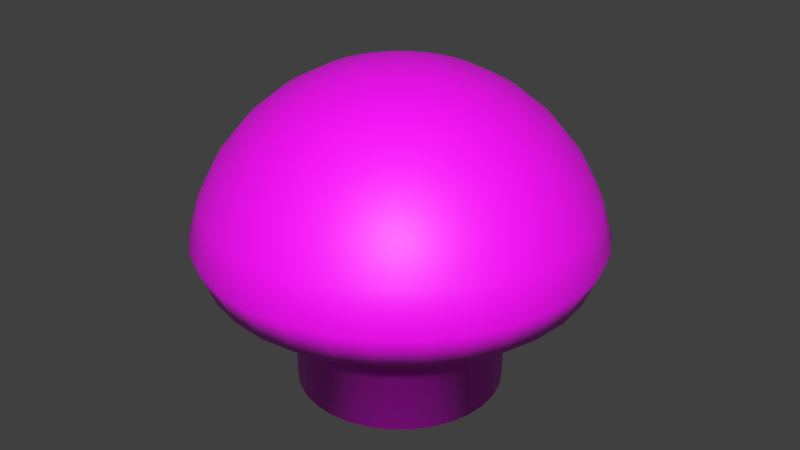 # Source: Vineshroom.blend  (saved by Blender 4.1.23; exported with 4.5.12 LTS)
import bpy
from mathutils import Matrix  # noqa: F401  (used for matrix-valued properties, if any)

bpy.ops.wm.read_factory_settings(use_empty=True)
scene = bpy.context.scene
scene.name = 'Scene'

# ---- collections
col_vineshroom = bpy.data.collections.new('Vineshroom'); scene.collection.children.link(col_vineshroom)

# ---- images (referenced by path relative to the original .blend; pixels are not part of the script)
import os
ASSET_DIR = os.environ.get("B2B_ASSET_DIR", "")  # directory of the original .blend (textures are referenced by path, not embedded)
HERE = os.path.dirname(os.path.abspath(__file__))  # packed textures are extracted next to this script under _unpacked/

def load_image(name, relpath, width, height, colorspace="sRGB"):
    """Load a texture the original file referenced (path relative to the .blend, or extracted next to this script)."""
    p = next((c for c in (os.path.join(HERE, relpath), os.path.join(ASSET_DIR, relpath)) if relpath and os.path.exists(c)), "")
    if p:
        img = bpy.data.images.load(p, check_existing=True)
        img.name = name
    else:  # same state as the original file: an image datablock whose file is absent (Cycles renders it pink)
        img = bpy.data.images.new(name, width, height)
        img.source = "FILE"
        img.filepath = "//" + (relpath or name)
    img.colorspace_settings.name = colorspace
    return img
img_vineshroom_png = load_image('Vineshroom.png', 'Vineshroom.png', 1024, 1024, 'sRGB')

# ---- materials (node trees are filled in below, after node groups)
mat_vineshroom = bpy.data.materials.new('Vineshroom')
mat_vineshroom.use_transparent_shadow = False
mat_vineshroom.diffuse_color = (0.002421, 0.8003, 0.0, 1.0)

# ---- material node trees
mat_vineshroom.use_nodes = True; mat_vineshroom.node_tree.nodes.clear()
_N = mat_vineshroom.node_tree.nodes; _L = mat_vineshroom.node_tree.links
n0 = _N.new('ShaderNodeBsdfPrincipled'); n0.name = 'Principled BSDF'; n0.location = (10, 300)
n1 = _N.new('ShaderNodeOutputMaterial'); n1.name = 'Material Output'; n1.location = (300, 300)
n2 = _N.new('ShaderNodeTexImage'); n2.name = 'Image Texture'; n2.location = (-410, 248)
n2.image = img_vineshroom_png
_L.new(n0.outputs[0], n1.inputs[0])
_L.new(n2.outputs[0], n0.inputs[0])
n1.is_active_output = True

# ---- world
world_world = bpy.data.worlds.new('World'); scene.world = world_world
world_world.color = (0.05088, 0.05088, 0.05088)
world_world.use_sun_shadow = False
world_world.sun_shadow_jitter_overblur = 0.0
world_world.cycles.sampling_method = 'MANUAL'
world_world.cycles.sample_map_resolution = 256

# ---- meshes
me_sphere = bpy.data.meshes.new('Sphere')
me_sphere.from_pydata([(0.3073, -3.725e-08, 1.391), (0.6028, -4.154e-07, 1.301), (0.8752, -7.638e-07, 1.156), (1.114, -1.069e-06, 0.9597), (1.31, -1.32e-06, 0.721), (1.455, -1.506e-06, 0.4486), (1.545, -1.621e-06, 0.1531), (1.433, -1.515e-06, -0.1158), (0.3014, -0.05995, 1.391), (0.5912, -0.1176, 1.301), (0.8584, -0.1707, 1.156), (1.092, -0.2173, 0.9597), (1.285, -0.2555, 0.721), (1.427, -0.2839, 0.4486), (1.515, -0.3014, 0.1531), (1.405, -0.2795, -0.1158), (0.2839, -0.1176, 1.391), (0.5569, -0.2307, 1.301), (0.8085, -0.3349, 1.156), (1.029, -0.4263, 0.9597), (1.21, -0.5012, 0.721), (1.345, -0.5569, 0.4486), (1.427, -0.5912, 0.1531), (1.324, -0.5482, -0.1158), (0.2555, -0.1707, 1.391), (0.5012, -0.3349, 1.301), (0.7277, -0.4862, 1.156), (0.9262, -0.6188, 0.9597), (1.089, -0.7277, 0.721), (1.21, -0.8086, 0.4486), (1.285, -0.8584, 0.1531), (1.191, -0.7959, -0.1158), (0.2173, -0.2173, 1.391), (0.4263, -0.4263, 1.301), (0.6188, -0.6188, 1.156), (0.7876, -0.7876, 0.9597), (0.9262, -0.9262, 0.721), (1.029, -1.029, 0.4486), (1.092, -1.092, 0.1531), (1.013, -1.013, -0.1158), (0.1707, -0.2555, 1.391), (0.3349, -0.5012, 1.301), (0.4862, -0.7277, 1.156), (0.6188, -0.9262, 0.9597), (0.7277, -1.089, 0.721), (0.8085, -1.21, 0.4486), (0.8583, -1.285, 0.1531), (0.7959, -1.191, -0.1158), (0.1176, -0.2839, 1.391), (0.2307, -0.5569, 1.301), (0.3349, -0.8085, 1.156), (0.4263, -1.029, 0.9597), (0.5012, -1.21, 0.721), (0.5569, -1.345, 0.4486), (0.5912, -1.427, 0.1531), (0.5482, -1.324, -0.1158), (0.05995, -0.3014, 1.391), (0.1176, -0.5912, 1.301), (0.1707, -0.8584, 1.156), (0.2173, -1.092, 0.9597), (0.2555, -1.285, 0.721), (0.2839, -1.427, 0.4486), (0.3014, -1.515, 0.1531), (0.2795, -1.405, -0.1158), (-3.659e-07, -0.3073, 1.391), (-7.734e-07, -0.6028, 1.301), (-1.122e-06, -0.8752, 1.156), (-1.486e-06, -1.114, 0.9597), (-1.76e-06, -1.31, 0.721), (-1.876e-06, -1.455, 0.4486), (-2.155e-06, -1.545, 0.1531), (-1.78e-06, -1.433, -0.1158), (-0.05996, -0.3014, 1.391), (-0.1176, -0.5912, 1.301), (-0.1707, -0.8584, 1.156), (-0.2173, -1.092, 0.9597), (-0.2555, -1.285, 0.721), (-0.2839, -1.427, 0.4486), (-0.3014, -1.515, 0.1531), (-0.2795, -1.405, -0.1158), (-0.1176, -0.2839, 1.391), (-0.2307, -0.5569, 1.301), (-0.3349, -0.8085, 1.156), (-0.4263, -1.029, 0.9597), (-0.5012, -1.21, 0.721), (-0.5569, -1.345, 0.4486), (-0.5912, -1.427, 0.1531), (-0.5482, -1.324, -0.1158), (-0.1707, -0.2555, 1.391), (-0.3349, -0.5012, 1.301), (-0.4862, -0.7277, 1.156), (-0.6188, -0.9262, 0.9597), (-0.7277, -1.089, 0.721), (-0.8086, -1.21, 0.4486), (-0.8584, -1.285, 0.1531), (-0.7959, -1.191, -0.1158), (-0.2173, -0.2173, 1.391), (-0.4263, -0.4263, 1.301), (-0.6188, -0.6188, 1.156), (-0.7876, -0.7876, 0.9597), (-0.9262, -0.9262, 0.721), (-1.029, -1.029, 0.4486), (-1.092, -1.092, 0.1531), (-1.013, -1.013, -0.1158), (-0.2555, -0.1707, 1.391), (-0.5012, -0.3349, 1.301), (-0.7277, -0.4862, 1.156), (-0.9262, -0.6188, 0.9597), (-1.089, -0.7277, 0.721), (-1.21, -0.8085, 0.4486), (-1.285, -0.8583, 0.1531), (-1.191, -0.7959, -0.1158), (-0.2839, -0.1176, 1.391), (-0.5569, -0.2307, 1.301), (-0.8085, -0.3349, 1.156), (-1.029, -0.4263, 0.9597), (-1.21, -0.5012, 0.721), (-1.345, -0.5569, 0.4486), (-1.427, -0.5912, 0.1531), (-1.324, -0.5482, -0.1158), (-0.3014, -0.05995, 1.391), (-0.5912, -0.1176, 1.301), (-0.8584, -0.1707, 1.156), (-1.092, -0.2173, 0.9597), (-1.285, -0.2555, 0.721), (-1.427, -0.2839, 0.4486), (-1.515, -0.3014, 0.1531), (-1.405, -0.2795, -0.1158), (-0.3073, 8.02e-07, 1.391), (-0.6028, 1.209e-06, 1.301), (-0.8752, 1.581e-06, 1.156), (-1.114, 1.875e-06, 0.9597), (-1.31, 2.196e-06, 0.721), (-1.455, 2.453e-06, 0.4486), (-1.545, 2.568e-06, 0.1531), (-1.433, 2.3e-06, -0.1158), (-0.3014, 0.05996, 1.391), (-0.5912, 0.1176, 1.301), (-0.8584, 0.1707, 1.156), (-1.092, 0.2173, 0.9597), (-1.285, 0.2555, 0.721), (-1.427, 0.2839, 0.4486), (-1.515, 0.3014, 0.1531), (-1.405, 0.2795, -0.1158), (-0.2839, 0.1176, 1.391), (-0.5569, 0.2307, 1.301), (-0.8085, 0.3349, 1.156), (-1.029, 0.4263, 0.9597), (-1.21, 0.5012, 0.721), (-1.345, 0.5569, 0.4486), (-1.427, 0.5912, 0.1531), (-1.324, 0.5482, -0.1158), (-0.2555, 0.1707, 1.391), (-0.5012, 0.3349, 1.301), (-0.7277, 0.4862, 1.156), (-0.9262, 0.6188, 0.9597), (-1.089, 0.7277, 0.721), (-1.21, 0.8086, 0.4486), (-1.285, 0.8584, 0.1531), (-1.191, 0.7959, -0.1158), (-0.2173, 0.2173, 1.391), (-0.4263, 0.4263, 1.301), (-0.6188, 0.6188, 1.156), (-0.7876, 0.7876, 0.9597), (-0.9262, 0.9262, 0.721), (-1.029, 1.029, 0.4486), (-1.092, 1.092, 0.1531), (-1.013, 1.013, -0.1158), (-0.1707, 0.2555, 1.391), (-0.3349, 0.5012, 1.301), (-0.4862, 0.7277, 1.156), (-0.6188, 0.9262, 0.9597), (-0.7277, 1.089, 0.721), (-0.8085, 1.21, 0.4486), (-0.8583, 1.285, 0.1531), (-0.7959, 1.191, -0.1158), (-0.1176, 0.2839, 1.391), (-0.2307, 0.5569, 1.301), (-0.3349, 0.8085, 1.156), (-0.4263, 1.029, 0.9597), (-0.5012, 1.21, 0.721), (-0.5569, 1.345, 0.4486), (-0.5912, 1.427, 0.1531), (-0.5482, 1.324, -0.1158), (-0.05995, 0.3014, 1.391), (-0.1176, 0.5912, 1.301), (-0.1707, 0.8584, 1.156), (-0.2173, 1.092, 0.9597), (-0.2555, 1.285, 0.721), (-0.2839, 1.427, 0.4486), (-0.3014, 1.515, 0.1531), (-0.2795, 1.405, -0.1158), (5.261e-07, 0.3073, 1.391), (9.453e-07, 0.6028, 1.301), (1.329e-06, 0.8752, 1.156), (1.646e-06, 1.114, 0.9597), (1.897e-06, 1.31, 0.721), (2.2e-06, 1.455, 0.4486), (2.386e-06, 1.545, 0.1531), (2.143e-06, 1.433, -0.1158), (0.05996, 0.3014, 1.391), (0.1176, 0.5912, 1.301), (0.1707, 0.8584, 1.156), (0.2173, 1.092, 0.9597), (0.2555, 1.285, 0.721), (0.2839, 1.427, 0.4486), (0.3014, 1.515, 0.1531), (0.2795, 1.405, -0.1158), (0.1176, 0.2839, 1.391), (0.2307, 0.5569, 1.301), (0.3349, 0.8085, 1.156), (0.4263, 1.029, 0.9597), (0.5012, 1.21, 0.721), (0.5569, 1.345, 0.4486), (0.5912, 1.427, 0.1531), (0.5482, 1.324, -0.1158), (0.1707, 0.2555, 1.391), (0.3349, 0.5012, 1.301), (0.4862, 0.7277, 1.156), (0.6188, 0.9262, 0.9597), (0.7277, 1.089, 0.721), (0.8086, 1.21, 0.4486), (0.8584, 1.285, 0.1531), (0.7959, 1.191, -0.1158), (0.2173, 0.2173, 1.391), (0.4263, 0.4263, 1.301), (0.6188, 0.6188, 1.156), (0.7876, 0.7876, 0.9597), (0.9262, 0.9262, 0.721), (1.029, 1.029, 0.4486), (1.092, 1.092, 0.1531), (1.013, 1.013, -0.1158), (4.834e-07, 6.411e-07, 1.421), (0.2555, 0.1707, 1.391), (0.5012, 0.3349, 1.301), (0.7277, 0.4862, 1.156), (0.9262, 0.6188, 0.9597), (1.089, 0.7277, 0.721), (1.21, 0.8085, 0.4486), (1.285, 0.8583, 0.1531), (1.191, 0.7959, -0.1158), (0.2839, 0.1176, 1.391), (0.5569, 0.2307, 1.301), (0.8085, 0.3349, 1.156), (1.029, 0.4263, 0.9597), (1.21, 0.5012, 0.721), (1.345, 0.5569, 0.4486), (1.427, 0.5912, 0.1531), (1.324, 0.5482, -0.1158), (0.3014, 0.05995, 1.391), (0.5912, 0.1176, 1.301), (0.8584, 0.1707, 1.156), (1.092, 0.2173, 0.9597), (1.285, 0.2555, 0.721), (1.427, 0.2839, 0.4486), (1.515, 0.3014, 0.1531), (1.405, 0.2795, -0.1158), (-6.402e-07, -0.8, -1.094), (-6.402e-07, -0.8, -0.09413), (-0.1561, -0.7846, -1.094), (-0.1561, -0.7846, -0.09413), (-0.3061, -0.7391, -1.094), (-0.3061, -0.7391, -0.09413), (-0.4445, -0.6652, -1.094), (-0.4445, -0.6652, -0.09413), (-0.5657, -0.5657, -1.094), (-0.5657, -0.5657, -0.09413), (-0.6652, -0.4445, -1.094), (-0.6652, -0.4445, -0.09413), (-0.7391, -0.3061, -1.094), (-0.7391, -0.3061, -0.09413), (-0.7846, -0.1561, -1.094), (-0.7846, -0.1561, -0.09413), (-0.8, 1.291e-06, -1.094), (-0.8, 1.291e-06, -0.09413), (-0.7846, 0.1561, -1.094), (-0.7846, 0.1561, -0.09413), (-0.7391, 0.3061, -1.094), (-0.7391, 0.3061, -0.09413), (-0.6652, 0.4445, -1.094), (-0.6652, 0.4445, -0.09413), (-0.5657, 0.5657, -1.094), (-0.5657, 0.5657, -0.09413), (-0.4445, 0.6652, -1.094), (-0.4445, 0.6652, -0.09413), (-0.3061, 0.7391, -1.094), (-0.3061, 0.7391, -0.09413), (-0.1561, 0.7846, -1.094), (-0.1561, 0.7846, -0.09413), (1.668e-06, 0.8, -1.094), (1.668e-06, 0.8, -0.09413), (0.1561, 0.7846, -1.094), (0.1561, 0.7846, -0.09413), (0.3061, 0.7391, -1.094), (0.3061, 0.7391, -0.09413), (0.4445, 0.6652, -1.094), (0.4445, 0.6652, -0.09413), (0.5657, 0.5657, -1.094), (0.5657, 0.5657, -0.09413), (0.6652, 0.4445, -1.094), (0.6652, 0.4445, -0.09413), (0.7391, 0.3061, -1.094), (0.7391, 0.3061, -0.09413), (0.7846, 0.1561, -1.094), (0.7846, 0.1561, -0.09413), (0.8, -1.469e-06, -1.094), (0.8, -1.469e-06, -0.09413), (0.7846, -0.1561, -1.094), (0.7846, -0.1561, -0.09413), (0.7391, -0.3061, -1.094), (0.7391, -0.3061, -0.09413), (0.6652, -0.4445, -1.094), (0.6652, -0.4445, -0.09413), (0.5657, -0.5657, -1.094), (0.5657, -0.5657, -0.09413), (0.4445, -0.6652, -1.094), (0.4445, -0.6652, -0.09413), (0.3061, -0.7391, -1.094), (0.3061, -0.7391, -0.09413), (0.1561, -0.7846, -1.094), (0.1561, -0.7846, -0.09413)], [], [(7, 6, 14, 15), (1, 0, 8, 9), (2, 1, 9, 10), (3, 2, 10, 11), (4, 3, 11, 12), (5, 4, 12, 13), (6, 5, 13, 14), (12, 11, 19, 20), (13, 12, 20, 21), (14, 13, 21, 22), (15, 14, 22, 23), (9, 8, 16, 17), (10, 9, 17, 18), (11, 10, 18, 19), (17, 16, 24, 25), (18, 17, 25, 26), (19, 18, 26, 27), (20, 19, 27, 28), (21, 20, 28, 29), (22, 21, 29, 30), (23, 22, 30, 31), (29, 28, 36, 37), (30, 29, 37, 38), (31, 30, 38, 39), (25, 24, 32, 33), (26, 25, 33, 34), (27, 26, 34, 35), (28, 27, 35, 36), (35, 34, 42, 43), (36, 35, 43, 44), (37, 36, 44, 45), (38, 37, 45, 46), (39, 38, 46, 47), (33, 32, 40, 41), (34, 33, 41, 42), (47, 46, 54, 55), (41, 40, 48, 49), (42, 41, 49, 50), (43, 42, 50, 51), (44, 43, 51, 52), (45, 44, 52, 53), (46, 45, 53, 54), (53, 52, 60, 61), (54, 53, 61, 62), (55, 54, 62, 63), (49, 48, 56, 57), (50, 49, 57, 58), (51, 50, 58, 59), (52, 51, 59, 60), (59, 58, 66, 67), (60, 59, 67, 68), (61, 60, 68, 69), (62, 61, 69, 70), (63, 62, 70, 71), (57, 56, 64, 65), (58, 57, 65, 66), (71, 70, 78, 79), (65, 64, 72, 73), (66, 65, 73, 74), (67, 66, 74, 75), (68, 67, 75, 76), (69, 68, 76, 77), (70, 69, 77, 78), (77, 76, 84, 85), (78, 77, 85, 86), (79, 78, 86, 87), (73, 72, 80, 81), (74, 73, 81, 82), (75, 74, 82, 83), (76, 75, 83, 84), (83, 82, 90, 91), (84, 83, 91, 92), (85, 84, 92, 93), (86, 85, 93, 94), (87, 86, 94, 95), (81, 80, 88, 89), (82, 81, 89, 90), (95, 94, 102, 103), (89, 88, 96, 97), (90, 89, 97, 98), (91, 90, 98, 99), (92, 91, 99, 100), (93, 92, 100, 101), (94, 93, 101, 102), (100, 99, 107, 108), (101, 100, 108, 109), (102, 101, 109, 110), (103, 102, 110, 111), (97, 96, 104, 105), (98, 97, 105, 106), (99, 98, 106, 107), (106, 105, 113, 114), (107, 106, 114, 115), (108, 107, 115, 116), (109, 108, 116, 117), (110, 109, 117, 118), (111, 110, 118, 119), (105, 104, 112, 113), (118, 117, 125, 126), (119, 118, 126, 127), (113, 112, 120, 121), (114, 113, 121, 122), (115, 114, 122, 123), (116, 115, 123, 124), (117, 116, 124, 125), (124, 123, 131, 132), (125, 124, 132, 133), (126, 125, 133, 134), (127, 126, 134, 135), (121, 120, 128, 129), (122, 121, 129, 130), (123, 122, 130, 131), (130, 129, 137, 138), (131, 130, 138, 139), (132, 131, 139, 140), (133, 132, 140, 141), (134, 133, 141, 142), (135, 134, 142, 143), (129, 128, 136, 137), (142, 141, 149, 150), (143, 142, 150, 151), (137, 136, 144, 145), (138, 137, 145, 146), (139, 138, 146, 147), (140, 139, 147, 148), (141, 140, 148, 149), (148, 147, 155, 156), (149, 148, 156, 157), (150, 149, 157, 158), (151, 150, 158, 159), (145, 144, 152, 153), (146, 145, 153, 154), (147, 146, 154, 155), (154, 153, 161, 162), (155, 154, 162, 163), (156, 155, 163, 164), (157, 156, 164, 165), (158, 157, 165, 166), (159, 158, 166, 167), (153, 152, 160, 161), (166, 165, 173, 174), (167, 166, 174, 175), (161, 160, 168, 169), (162, 161, 169, 170), (163, 162, 170, 171), (164, 163, 171, 172), (165, 164, 172, 173), (171, 170, 178, 179), (172, 171, 179, 180), (173, 172, 180, 181), (174, 173, 181, 182), (175, 174, 182, 183), (169, 168, 176, 177), (170, 169, 177, 178), (183, 182, 190, 191), (177, 176, 184, 185), (178, 177, 185, 186), (179, 178, 186, 187), (180, 179, 187, 188), (181, 180, 188, 189), (182, 181, 189, 190), (189, 188, 196, 197), (190, 189, 197, 198), (191, 190, 198, 199), (185, 184, 192, 193), (186, 185, 193, 194), (187, 186, 194, 195), (188, 187, 195, 196), (195, 194, 202, 203), (196, 195, 203, 204), (197, 196, 204, 205), (198, 197, 205, 206), (199, 198, 206, 207), (193, 192, 200, 201), (194, 193, 201, 202), (207, 206, 214, 215), (201, 200, 208, 209), (202, 201, 209, 210), (203, 202, 210, 211), (204, 203, 211, 212), (205, 204, 212, 213), (206, 205, 213, 214), (213, 212, 220, 221), (214, 213, 221, 222), (215, 214, 222, 223), (209, 208, 216, 217), (210, 209, 217, 218), (211, 210, 218, 219), (212, 211, 219, 220), (219, 218, 226, 227), (220, 219, 227, 228), (221, 220, 228, 229), (222, 221, 229, 230), (223, 222, 230, 231), (217, 216, 224, 225), (218, 217, 225, 226), (231, 230, 239, 240), (225, 224, 233, 234), (226, 225, 234, 235), (227, 226, 235, 236), (228, 227, 236, 237), (229, 228, 237, 238), (230, 229, 238, 239), (238, 237, 245, 246), (239, 238, 246, 247), (240, 239, 247, 248), (234, 233, 241, 242), (235, 234, 242, 243), (236, 235, 243, 244), (237, 236, 244, 245), (243, 242, 250, 251), (244, 243, 251, 252), (245, 244, 252, 253), (246, 245, 253, 254), (247, 246, 254, 255), (248, 247, 255, 256), (242, 241, 249, 250), (0, 232, 8), (8, 232, 16), (16, 232, 24), (24, 232, 32), (32, 232, 40), (40, 232, 48), (48, 232, 56), (56, 232, 64), (64, 232, 72), (72, 232, 80), (80, 232, 88), (88, 232, 96), (96, 232, 104), (104, 232, 112), (112, 232, 120), (120, 232, 128), (128, 232, 136), (136, 232, 144), (144, 232, 152), (152, 232, 160), (160, 232, 168), (168, 232, 176), (176, 232, 184), (184, 232, 192), (192, 232, 200), (200, 232, 208), (208, 232, 216), (216, 232, 224), (224, 232, 233), (233, 232, 241), (241, 232, 249), (255, 254, 5, 6), (249, 232, 0), (256, 255, 6, 7), (250, 249, 0, 1), (251, 250, 1, 2), (252, 251, 2, 3), (253, 252, 3, 4), (254, 253, 4, 5), (257, 258, 260, 259), (259, 260, 262, 261), (261, 262, 264, 263), (263, 264, 266, 265), (265, 266, 268, 267), (267, 268, 270, 269), (269, 270, 272, 271), (271, 272, 274, 273), (273, 274, 276, 275), (275, 276, 278, 277), (277, 278, 280, 279), (279, 280, 282, 281), (281, 282, 284, 283), (283, 284, 286, 285), (285, 286, 288, 287), (287, 288, 290, 289), (289, 290, 292, 291), (291, 292, 294, 293), (293, 294, 296, 295), (295, 296, 298, 297), (297, 298, 300, 299), (299, 300, 302, 301), (301, 302, 304, 303), (303, 304, 306, 305), (305, 306, 308, 307), (307, 308, 310, 309), (309, 310, 312, 311), (311, 312, 314, 313), (313, 314, 316, 315), (315, 316, 318, 317), (319, 320, 258, 257), (317, 318, 320, 319), (257, 259, 261, 263, 265, 267, 269, 271, 273, 275, 277, 279, 281, 283, 285, 287, 289, 291, 293, 295, 297, 299, 301, 303, 305, 307, 309, 311, 313, 315, 317, 319), (191, 199, 290, 288), (183, 191, 288, 286), (175, 183, 286, 284), (175, 284, 282, 167), (159, 167, 282, 280), (151, 159, 280, 278), (151, 278, 276, 143), (143, 276, 274, 135), (127, 135, 274, 272), (127, 272, 270, 119), (119, 270, 268, 111), (111, 268, 266, 103), (95, 103, 266, 264), (95, 264, 262, 87), (79, 87, 262, 260), (79, 260, 258, 71), (63, 71, 258, 320), (55, 63, 320, 318), (47, 55, 318, 316), (39, 47, 316, 314), (31, 39, 314, 312), (23, 31, 312, 310), (15, 23, 310, 308), (7, 15, 308, 306), (7, 306, 304, 256), (248, 256, 304, 302), (240, 248, 302, 300), (231, 240, 300, 298), (223, 231, 298, 296), (215, 223, 296, 294), (207, 215, 294, 292), (199, 207, 292, 290)])
me_sphere.polygons.foreach_set('use_smooth', [True] * 321)
_uv = me_sphere.uv_layers.new(name='UVMap')
_uv.uv.foreach_set('vector', [0.006771, 0.6507, 0.06186, 0.6495, 0.06754, 0.6979, 0.01385, 0.7098, 0.2503, 0.6467, 0.2808, 0.646, 0.2816, 0.6519, 0.2518, 0.6585, 0.2187, 0.6473, 0.2503, 0.6467, 0.2518, 0.6585, 0.2209, 0.6652, 0.1851, 0.6478, 0.2187, 0.6473, 0.2209, 0.6652, 0.1881, 0.6723, 0.1486, 0.6484, 0.1851, 0.6478, 0.1881, 0.6723, 0.1525, 0.68, 0.1083, 0.6491, 0.1486, 0.6484, 0.1525, 0.68, 0.1129, 0.6884, 0.06186, 0.6495, 0.1083, 0.6491, 0.1129, 0.6884, 0.06754, 0.6979, 0.1525, 0.68, 0.1881, 0.6723, 0.1957, 0.6958, 0.1623, 0.7102, 0.1129, 0.6884, 0.1525, 0.68, 0.1623, 0.7102, 0.1251, 0.7262, 0.06754, 0.6979, 0.1129, 0.6884, 0.1251, 0.7262, 0.08251, 0.7442, 0.01385, 0.7098, 0.06754, 0.6979, 0.08251, 0.7442, 0.03219, 0.7663, 0.2518, 0.6585, 0.2816, 0.6519, 0.2834, 0.6575, 0.2555, 0.6698, 0.2209, 0.6652, 0.2518, 0.6585, 0.2555, 0.6698, 0.2265, 0.6824, 0.1881, 0.6723, 0.2209, 0.6652, 0.2265, 0.6824, 0.1957, 0.6958, 0.2555, 0.6698, 0.2834, 0.6575, 0.2863, 0.6626, 0.2613, 0.6801, 0.2265, 0.6824, 0.2555, 0.6698, 0.2613, 0.6801, 0.2354, 0.6982, 0.1957, 0.6958, 0.2265, 0.6824, 0.2354, 0.6982, 0.2078, 0.7173, 0.1623, 0.7102, 0.1957, 0.6958, 0.2078, 0.7173, 0.1779, 0.7379, 0.1251, 0.7262, 0.1623, 0.7102, 0.1779, 0.7379, 0.1445, 0.7608, 0.08251, 0.7442, 0.1251, 0.7262, 0.1445, 0.7608, 0.1062, 0.7868, 0.03219, 0.7663, 0.08251, 0.7442, 0.1062, 0.7868, 0.0611, 0.8181, 0.1445, 0.7608, 0.1779, 0.7379, 0.1985, 0.762, 0.1702, 0.791, 0.1062, 0.7868, 0.1445, 0.7608, 0.1702, 0.791, 0.1377, 0.8239, 0.0611, 0.8181, 0.1062, 0.7868, 0.1377, 0.8239, 0.09953, 0.8634, 0.2613, 0.6801, 0.2863, 0.6626, 0.2902, 0.6671, 0.2691, 0.6891, 0.2354, 0.6982, 0.2613, 0.6801, 0.2691, 0.6891, 0.2472, 0.7119, 0.2078, 0.7173, 0.2354, 0.6982, 0.2472, 0.7119, 0.2239, 0.736, 0.1779, 0.7379, 0.2078, 0.7173, 0.2239, 0.736, 0.1985, 0.762, 0.2239, 0.736, 0.2472, 0.7119, 0.2614, 0.723, 0.2432, 0.7512, 0.1985, 0.762, 0.2239, 0.736, 0.2432, 0.7512, 0.2234, 0.7817, 0.1702, 0.791, 0.1985, 0.762, 0.2234, 0.7817, 0.2013, 0.8156, 0.1377, 0.8239, 0.1702, 0.791, 0.2013, 0.8156, 0.1758, 0.8542, 0.09953, 0.8634, 0.1377, 0.8239, 0.1758, 0.8542, 0.146, 0.9004, 0.2691, 0.6891, 0.2902, 0.6671, 0.2948, 0.6707, 0.2785, 0.6964, 0.2472, 0.7119, 0.2691, 0.6891, 0.2785, 0.6964, 0.2614, 0.723, 0.146, 0.9004, 0.1758, 0.8542, 0.2191, 0.8765, 0.1989, 0.9277, 0.2785, 0.6964, 0.2948, 0.6707, 0.3001, 0.6734, 0.2891, 0.7018, 0.2614, 0.723, 0.2785, 0.6964, 0.2891, 0.7018, 0.2775, 0.7312, 0.2432, 0.7512, 0.2614, 0.723, 0.2775, 0.7312, 0.2652, 0.7623, 0.2234, 0.7817, 0.2432, 0.7512, 0.2652, 0.7623, 0.2517, 0.7961, 0.2013, 0.8156, 0.2234, 0.7817, 0.2517, 0.7961, 0.2365, 0.8337, 0.1758, 0.8542, 0.2013, 0.8156, 0.2365, 0.8337, 0.2191, 0.8765, 0.2365, 0.8337, 0.2517, 0.7961, 0.2822, 0.8048, 0.2747, 0.8446, 0.2191, 0.8765, 0.2365, 0.8337, 0.2747, 0.8446, 0.2659, 0.89, 0.1989, 0.9277, 0.2191, 0.8765, 0.2659, 0.89, 0.256, 0.9441, 0.2891, 0.7018, 0.3001, 0.6734, 0.3058, 0.675, 0.3005, 0.705, 0.2775, 0.7312, 0.2891, 0.7018, 0.3005, 0.705, 0.2949, 0.7361, 0.2652, 0.7623, 0.2775, 0.7312, 0.2949, 0.7361, 0.2889, 0.769, 0.2517, 0.7961, 0.2652, 0.7623, 0.2889, 0.769, 0.2822, 0.8048, 0.2889, 0.769, 0.2949, 0.7361, 0.3129, 0.7374, 0.3134, 0.7709, 0.2822, 0.8048, 0.2889, 0.769, 0.3134, 0.7709, 0.3138, 0.8073, 0.2747, 0.8446, 0.2822, 0.8048, 0.3138, 0.8073, 0.3142, 0.8478, 0.2659, 0.89, 0.2747, 0.8446, 0.3142, 0.8478, 0.3144, 0.8942, 0.256, 0.9441, 0.2659, 0.89, 0.3144, 0.8942, 0.3153, 0.9491, 0.3005, 0.705, 0.3058, 0.675, 0.3117, 0.6754, 0.3123, 0.7059, 0.2949, 0.7361, 0.3005, 0.705, 0.3123, 0.7059, 0.3129, 0.7374, 0.3153, 0.9491, 0.3144, 0.8942, 0.3629, 0.8887, 0.3744, 0.9425, 0.3123, 0.7059, 0.3117, 0.6754, 0.3175, 0.6747, 0.3241, 0.7044, 0.3129, 0.7374, 0.3123, 0.7059, 0.3241, 0.7044, 0.3309, 0.7353, 0.3134, 0.7709, 0.3129, 0.7374, 0.3309, 0.7353, 0.3379, 0.7681, 0.3138, 0.8073, 0.3134, 0.7709, 0.3379, 0.7681, 0.3454, 0.8037, 0.3142, 0.8478, 0.3138, 0.8073, 0.3454, 0.8037, 0.3536, 0.8433, 0.3144, 0.8942, 0.3142, 0.8478, 0.3536, 0.8433, 0.3629, 0.8887, 0.3536, 0.8433, 0.3454, 0.8037, 0.3756, 0.7939, 0.3914, 0.8312, 0.3629, 0.8887, 0.3536, 0.8433, 0.3914, 0.8312, 0.4093, 0.874, 0.3744, 0.9425, 0.3629, 0.8887, 0.4093, 0.874, 0.4312, 0.9245, 0.3241, 0.7044, 0.3175, 0.6747, 0.3232, 0.6728, 0.3354, 0.7007, 0.3309, 0.7353, 0.3241, 0.7044, 0.3354, 0.7007, 0.348, 0.7297, 0.3379, 0.7681, 0.3309, 0.7353, 0.348, 0.7297, 0.3613, 0.7605, 0.3454, 0.8037, 0.3379, 0.7681, 0.3613, 0.7605, 0.3756, 0.7939, 0.3613, 0.7605, 0.348, 0.7297, 0.3638, 0.7208, 0.3828, 0.7484, 0.3756, 0.7939, 0.3613, 0.7605, 0.3828, 0.7484, 0.4034, 0.7785, 0.3914, 0.8312, 0.3756, 0.7939, 0.4034, 0.7785, 0.4261, 0.812, 0.4093, 0.874, 0.3914, 0.8312, 0.4261, 0.812, 0.4521, 0.8504, 0.4312, 0.9245, 0.4093, 0.874, 0.4521, 0.8504, 0.4833, 0.8958, 0.3354, 0.7007, 0.3232, 0.6728, 0.3283, 0.6699, 0.3458, 0.6949, 0.348, 0.7297, 0.3354, 0.7007, 0.3458, 0.6949, 0.3638, 0.7208, 0.4833, 0.8958, 0.4521, 0.8504, 0.4894, 0.819, 0.5289, 0.8574, 0.3458, 0.6949, 0.3283, 0.6699, 0.3328, 0.666, 0.3548, 0.6871, 0.3638, 0.7208, 0.3458, 0.6949, 0.3548, 0.6871, 0.3775, 0.7091, 0.3828, 0.7484, 0.3638, 0.7208, 0.3775, 0.7091, 0.4015, 0.7324, 0.4034, 0.7785, 0.3828, 0.7484, 0.4015, 0.7324, 0.4276, 0.7579, 0.4261, 0.812, 0.4034, 0.7785, 0.4276, 0.7579, 0.4565, 0.7863, 0.4521, 0.8504, 0.4261, 0.812, 0.4565, 0.7863, 0.4894, 0.819, 0.4276, 0.7579, 0.4015, 0.7324, 0.4168, 0.7131, 0.4473, 0.733, 0.4565, 0.7863, 0.4276, 0.7579, 0.4473, 0.733, 0.4812, 0.7553, 0.4894, 0.819, 0.4565, 0.7863, 0.4812, 0.7553, 0.5199, 0.7809, 0.5289, 0.8574, 0.4894, 0.819, 0.5199, 0.7809, 0.5661, 0.8108, 0.3548, 0.6871, 0.3328, 0.666, 0.3364, 0.6614, 0.3621, 0.6778, 0.3775, 0.7091, 0.3548, 0.6871, 0.3621, 0.6778, 0.3887, 0.6949, 0.4015, 0.7324, 0.3775, 0.7091, 0.3887, 0.6949, 0.4168, 0.7131, 0.3887, 0.6949, 0.3621, 0.6778, 0.3675, 0.6672, 0.3969, 0.6788, 0.4168, 0.7131, 0.3887, 0.6949, 0.3969, 0.6788, 0.428, 0.6912, 0.4473, 0.733, 0.4168, 0.7131, 0.428, 0.6912, 0.4618, 0.7047, 0.4812, 0.7553, 0.4473, 0.733, 0.4618, 0.7047, 0.4994, 0.72, 0.5199, 0.7809, 0.4812, 0.7553, 0.4994, 0.72, 0.5423, 0.7376, 0.5661, 0.8108, 0.5199, 0.7809, 0.5423, 0.7376, 0.5936, 0.7579, 0.3621, 0.6778, 0.3364, 0.6614, 0.3391, 0.6561, 0.3675, 0.6672, 0.5423, 0.7376, 0.4994, 0.72, 0.5104, 0.6818, 0.5559, 0.6907, 0.5936, 0.7579, 0.5423, 0.7376, 0.5559, 0.6907, 0.6102, 0.7006, 0.3675, 0.6672, 0.3391, 0.6561, 0.3406, 0.6504, 0.3706, 0.6557, 0.3969, 0.6788, 0.3675, 0.6672, 0.3706, 0.6557, 0.4018, 0.6614, 0.428, 0.6912, 0.3969, 0.6788, 0.4018, 0.6614, 0.4347, 0.6674, 0.4618, 0.7047, 0.428, 0.6912, 0.4347, 0.6674, 0.4705, 0.6742, 0.4994, 0.72, 0.4618, 0.7047, 0.4705, 0.6742, 0.5104, 0.6818, 0.4705, 0.6742, 0.4347, 0.6674, 0.4367, 0.6429, 0.4731, 0.6425, 0.5104, 0.6818, 0.4705, 0.6742, 0.4731, 0.6425, 0.5137, 0.6422, 0.5559, 0.6907, 0.5104, 0.6818, 0.5137, 0.6422, 0.5601, 0.642, 0.6102, 0.7006, 0.5559, 0.6907, 0.5601, 0.642, 0.6153, 0.6412, 0.3706, 0.6557, 0.3406, 0.6504, 0.3411, 0.6445, 0.3715, 0.6439, 0.4018, 0.6614, 0.3706, 0.6557, 0.3715, 0.6439, 0.4032, 0.6433, 0.4347, 0.6674, 0.4018, 0.6614, 0.4032, 0.6433, 0.4367, 0.6429, 0.4032, 0.6433, 0.3715, 0.6439, 0.3701, 0.6321, 0.401, 0.6254, 0.4367, 0.6429, 0.4032, 0.6433, 0.401, 0.6254, 0.4338, 0.6184, 0.4731, 0.6425, 0.4367, 0.6429, 0.4338, 0.6184, 0.4695, 0.6109, 0.5137, 0.6422, 0.4731, 0.6425, 0.4695, 0.6109, 0.5092, 0.6027, 0.5601, 0.642, 0.5137, 0.6422, 0.5092, 0.6027, 0.5547, 0.5934, 0.6153, 0.6412, 0.5601, 0.642, 0.5547, 0.5934, 0.6087, 0.5819, 0.3715, 0.6439, 0.3411, 0.6445, 0.3403, 0.6387, 0.3701, 0.6321, 0.5547, 0.5934, 0.5092, 0.6027, 0.4971, 0.5648, 0.54, 0.5468, 0.6087, 0.5819, 0.5547, 0.5934, 0.54, 0.5468, 0.5906, 0.525, 0.3701, 0.6321, 0.3403, 0.6387, 0.3385, 0.6331, 0.3664, 0.6208, 0.401, 0.6254, 0.3701, 0.6321, 0.3664, 0.6208, 0.3954, 0.6082, 0.4338, 0.6184, 0.401, 0.6254, 0.3954, 0.6082, 0.4262, 0.5949, 0.4695, 0.6109, 0.4338, 0.6184, 0.4262, 0.5949, 0.4597, 0.5806, 0.5092, 0.6027, 0.4695, 0.6109, 0.4597, 0.5806, 0.4971, 0.5648, 0.4597, 0.5806, 0.4262, 0.5949, 0.4142, 0.5734, 0.4443, 0.5528, 0.4971, 0.5648, 0.4597, 0.5806, 0.4443, 0.5528, 0.4778, 0.53, 0.54, 0.5468, 0.4971, 0.5648, 0.4778, 0.53, 0.5164, 0.504, 0.5906, 0.525, 0.54, 0.5468, 0.5164, 0.504, 0.5618, 0.4727, 0.3664, 0.6208, 0.3385, 0.6331, 0.3356, 0.6279, 0.3606, 0.6105, 0.3954, 0.6082, 0.3664, 0.6208, 0.3606, 0.6105, 0.3865, 0.5924, 0.4262, 0.5949, 0.3954, 0.6082, 0.3865, 0.5924, 0.4142, 0.5734, 0.3865, 0.5924, 0.3606, 0.6105, 0.3528, 0.6014, 0.3748, 0.5787, 0.4142, 0.5734, 0.3865, 0.5924, 0.3748, 0.5787, 0.3982, 0.5546, 0.4443, 0.5528, 0.4142, 0.5734, 0.3982, 0.5546, 0.4237, 0.5286, 0.4778, 0.53, 0.4443, 0.5528, 0.4237, 0.5286, 0.4522, 0.4996, 0.5164, 0.504, 0.4778, 0.53, 0.4522, 0.4996, 0.4849, 0.4666, 0.5618, 0.4727, 0.5164, 0.504, 0.4849, 0.4666, 0.5234, 0.427, 0.3606, 0.6105, 0.3356, 0.6279, 0.3317, 0.6235, 0.3528, 0.6014, 0.4849, 0.4666, 0.4522, 0.4996, 0.421, 0.4748, 0.4467, 0.4361, 0.5234, 0.427, 0.4849, 0.4666, 0.4467, 0.4361, 0.4767, 0.3897, 0.3528, 0.6014, 0.3317, 0.6235, 0.3271, 0.6198, 0.3435, 0.5941, 0.3748, 0.5787, 0.3528, 0.6014, 0.3435, 0.5941, 0.3606, 0.5675, 0.3982, 0.5546, 0.3748, 0.5787, 0.3606, 0.5675, 0.3788, 0.5393, 0.4237, 0.5286, 0.3982, 0.5546, 0.3788, 0.5393, 0.3987, 0.5088, 0.4522, 0.4996, 0.4237, 0.5286, 0.3987, 0.5088, 0.421, 0.4748, 0.3788, 0.5393, 0.3606, 0.5675, 0.3444, 0.5593, 0.3568, 0.5281, 0.3987, 0.5088, 0.3788, 0.5393, 0.3568, 0.5281, 0.3704, 0.4943, 0.421, 0.4748, 0.3987, 0.5088, 0.3704, 0.4943, 0.3856, 0.4566, 0.4467, 0.4361, 0.421, 0.4748, 0.3856, 0.4566, 0.4032, 0.4136, 0.4767, 0.3897, 0.4467, 0.4361, 0.4032, 0.4136, 0.4236, 0.3622, 0.3435, 0.5941, 0.3271, 0.6198, 0.3218, 0.6172, 0.3329, 0.5888, 0.3606, 0.5675, 0.3435, 0.5941, 0.3329, 0.5888, 0.3444, 0.5593, 0.4236, 0.3622, 0.4032, 0.4136, 0.3562, 0.4, 0.3662, 0.3456, 0.3329, 0.5888, 0.3218, 0.6172, 0.3161, 0.6156, 0.3214, 0.5856, 0.3444, 0.5593, 0.3329, 0.5888, 0.3214, 0.5856, 0.327, 0.5544, 0.3568, 0.5281, 0.3444, 0.5593, 0.327, 0.5544, 0.3331, 0.5214, 0.3704, 0.4943, 0.3568, 0.5281, 0.3331, 0.5214, 0.3398, 0.4856, 0.3856, 0.4566, 0.3704, 0.4943, 0.3398, 0.4856, 0.3473, 0.4456, 0.4032, 0.4136, 0.3856, 0.4566, 0.3473, 0.4456, 0.3562, 0.4, 0.3473, 0.4456, 0.3398, 0.4856, 0.308, 0.483, 0.3077, 0.4424, 0.3562, 0.4, 0.3473, 0.4456, 0.3077, 0.4424, 0.3074, 0.3958, 0.3662, 0.3456, 0.3562, 0.4, 0.3074, 0.3958, 0.3066, 0.3405, 0.3214, 0.5856, 0.3161, 0.6156, 0.3102, 0.6152, 0.3096, 0.5847, 0.327, 0.5544, 0.3214, 0.5856, 0.3096, 0.5847, 0.309, 0.5531, 0.3331, 0.5214, 0.327, 0.5544, 0.309, 0.5531, 0.3085, 0.5195, 0.3398, 0.4856, 0.3331, 0.5214, 0.3085, 0.5195, 0.308, 0.483, 0.3085, 0.5195, 0.309, 0.5531, 0.291, 0.5552, 0.284, 0.5224, 0.308, 0.483, 0.3085, 0.5195, 0.284, 0.5224, 0.2764, 0.4867, 0.3077, 0.4424, 0.308, 0.483, 0.2764, 0.4867, 0.2681, 0.4469, 0.3074, 0.3958, 0.3077, 0.4424, 0.2681, 0.4469, 0.2588, 0.4013, 0.3066, 0.3405, 0.3074, 0.3958, 0.2588, 0.4013, 0.2471, 0.3472, 0.3096, 0.5847, 0.3102, 0.6152, 0.3044, 0.6159, 0.2978, 0.5861, 0.309, 0.5531, 0.3096, 0.5847, 0.2978, 0.5861, 0.291, 0.5552, 0.2471, 0.3472, 0.2588, 0.4013, 0.2121, 0.4162, 0.1901, 0.3654, 0.2978, 0.5861, 0.3044, 0.6159, 0.2987, 0.6177, 0.2865, 0.5898, 0.291, 0.5552, 0.2978, 0.5861, 0.2865, 0.5898, 0.2738, 0.5608, 0.284, 0.5224, 0.291, 0.5552, 0.2738, 0.5608, 0.2605, 0.53, 0.2764, 0.4867, 0.284, 0.5224, 0.2605, 0.53, 0.2461, 0.4965, 0.2681, 0.4469, 0.2764, 0.4867, 0.2461, 0.4965, 0.2302, 0.4591, 0.2588, 0.4013, 0.2681, 0.4469, 0.2302, 0.4591, 0.2121, 0.4162, 0.2302, 0.4591, 0.2461, 0.4965, 0.2183, 0.512, 0.1953, 0.4785, 0.2121, 0.4162, 0.2302, 0.4591, 0.1953, 0.4785, 0.1692, 0.4399, 0.1901, 0.3654, 0.2121, 0.4162, 0.1692, 0.4399, 0.1377, 0.3944, 0.2865, 0.5898, 0.2987, 0.6177, 0.2936, 0.6206, 0.2761, 0.5957, 0.2738, 0.5608, 0.2865, 0.5898, 0.2761, 0.5957, 0.2581, 0.5697, 0.2605, 0.53, 0.2738, 0.5608, 0.2581, 0.5697, 0.239, 0.5421, 0.2461, 0.4965, 0.2605, 0.53, 0.239, 0.5421, 0.2183, 0.512, 0.239, 0.5421, 0.2581, 0.5697, 0.2443, 0.5815, 0.2202, 0.5582, 0.2183, 0.512, 0.239, 0.5421, 0.2202, 0.5582, 0.1941, 0.5327, 0.1953, 0.4785, 0.2183, 0.512, 0.1941, 0.5327, 0.165, 0.5043, 0.1692, 0.4399, 0.1953, 0.4785, 0.165, 0.5043, 0.1318, 0.4716, 0.1377, 0.3944, 0.1692, 0.4399, 0.1318, 0.4716, 0.09196, 0.4332, 0.2761, 0.5957, 0.2936, 0.6206, 0.2891, 0.6245, 0.2671, 0.6034, 0.2581, 0.5697, 0.2761, 0.5957, 0.2671, 0.6034, 0.2443, 0.5815, 0.09196, 0.4332, 0.1318, 0.4716, 0.1014, 0.51, 0.05473, 0.4802, 0.2671, 0.6034, 0.2891, 0.6245, 0.2855, 0.6292, 0.2598, 0.6128, 0.2443, 0.5815, 0.2671, 0.6034, 0.2598, 0.6128, 0.2332, 0.5957, 0.2202, 0.5582, 0.2443, 0.5815, 0.2332, 0.5957, 0.205, 0.5776, 0.1941, 0.5327, 0.2202, 0.5582, 0.205, 0.5776, 0.1744, 0.5577, 0.165, 0.5043, 0.1941, 0.5327, 0.1744, 0.5577, 0.1403, 0.5356, 0.1318, 0.4716, 0.165, 0.5043, 0.1403, 0.5356, 0.1014, 0.51, 0.1403, 0.5356, 0.1744, 0.5577, 0.16, 0.5861, 0.1222, 0.5711, 0.1014, 0.51, 0.1403, 0.5356, 0.1222, 0.5711, 0.07903, 0.5536, 0.05473, 0.4802, 0.1014, 0.51, 0.07903, 0.5536, 0.02749, 0.5336, 0.2598, 0.6128, 0.2855, 0.6292, 0.2829, 0.6344, 0.2545, 0.6234, 0.2332, 0.5957, 0.2598, 0.6128, 0.2545, 0.6234, 0.2251, 0.6119, 0.205, 0.5776, 0.2332, 0.5957, 0.2251, 0.6119, 0.1939, 0.5996, 0.1744, 0.5577, 0.205, 0.5776, 0.1939, 0.5996, 0.16, 0.5861, 0.2251, 0.6119, 0.2545, 0.6234, 0.2513, 0.6348, 0.2202, 0.6293, 0.1939, 0.5996, 0.2251, 0.6119, 0.2202, 0.6293, 0.1873, 0.6233, 0.16, 0.5861, 0.1939, 0.5996, 0.1873, 0.6233, 0.1515, 0.6168, 0.1222, 0.5711, 0.16, 0.5861, 0.1515, 0.6168, 0.1113, 0.6094, 0.07903, 0.5536, 0.1222, 0.5711, 0.1113, 0.6094, 0.06568, 0.6008, 0.02749, 0.5336, 0.07903, 0.5536, 0.06568, 0.6008, 0.01131, 0.5912, 0.2545, 0.6234, 0.2829, 0.6344, 0.2813, 0.6401, 0.2513, 0.6348, 0.2808, 0.646, 0.311, 0.6453, 0.2816, 0.6519, 0.2816, 0.6519, 0.311, 0.6453, 0.2834, 0.6575, 0.2834, 0.6575, 0.311, 0.6453, 0.2863, 0.6626, 0.2863, 0.6626, 0.311, 0.6453, 0.2902, 0.6671, 0.2902, 0.6671, 0.311, 0.6453, 0.2948, 0.6707, 0.2948, 0.6707, 0.311, 0.6453, 0.3001, 0.6734, 0.3001, 0.6734, 0.311, 0.6453, 0.3058, 0.675, 0.3058, 0.675, 0.311, 0.6453, 0.3117, 0.6754, 0.3117, 0.6754, 0.311, 0.6453, 0.3175, 0.6747, 0.3175, 0.6747, 0.311, 0.6453, 0.3232, 0.6728, 0.3232, 0.6728, 0.311, 0.6453, 0.3283, 0.6699, 0.3283, 0.6699, 0.311, 0.6453, 0.3328, 0.666, 0.3328, 0.666, 0.311, 0.6453, 0.3364, 0.6614, 0.3364, 0.6614, 0.311, 0.6453, 0.3391, 0.6561, 0.3391, 0.6561, 0.311, 0.6453, 0.3406, 0.6504, 0.3406, 0.6504, 0.311, 0.6453, 0.3411, 0.6445, 0.3411, 0.6445, 0.311, 0.6453, 0.3403, 0.6387, 0.3403, 0.6387, 0.311, 0.6453, 0.3385, 0.6331, 0.3385, 0.6331, 0.311, 0.6453, 0.3356, 0.6279, 0.3356, 0.6279, 0.311, 0.6453, 0.3317, 0.6235, 0.3317, 0.6235, 0.311, 0.6453, 0.3271, 0.6198, 0.3271, 0.6198, 0.311, 0.6453, 0.3218, 0.6172, 0.3218, 0.6172, 0.311, 0.6453, 0.3161, 0.6156, 0.3161, 0.6156, 0.311, 0.6453, 0.3102, 0.6152, 0.3102, 0.6152, 0.311, 0.6453, 0.3044, 0.6159, 0.3044, 0.6159, 0.311, 0.6453, 0.2987, 0.6177, 0.2987, 0.6177, 0.311, 0.6453, 0.2936, 0.6206, 0.2936, 0.6206, 0.311, 0.6453, 0.2891, 0.6245, 0.2891, 0.6245, 0.311, 0.6453, 0.2855, 0.6292, 0.2855, 0.6292, 0.311, 0.6453, 0.2829, 0.6344, 0.2829, 0.6344, 0.311, 0.6453, 0.2813, 0.6401, 0.06568, 0.6008, 0.1113, 0.6094, 0.1083, 0.6491, 0.06186, 0.6495, 0.2813, 0.6401, 0.311, 0.6453, 0.2808, 0.646, 0.01131, 0.5912, 0.06568, 0.6008, 0.06186, 0.6495, 0.006771, 0.6507, 0.2513, 0.6348, 0.2813, 0.6401, 0.2808, 0.646, 0.2503, 0.6467, 0.2202, 0.6293, 0.2513, 0.6348, 0.2503, 0.6467, 0.2187, 0.6473, 0.1873, 0.6233, 0.2202, 0.6293, 0.2187, 0.6473, 0.1851, 0.6478, 0.1515, 0.6168, 0.1873, 0.6233, 0.1851, 0.6478, 0.1486, 0.6484, 0.1113, 0.6094, 0.1515, 0.6168, 0.1486, 0.6484, 0.1083, 0.6491, 0.7515, 0.1445, 0.7515, 0.006402, 0.7731, 0.006402, 0.7731, 0.1445, 0.7731, 0.1445, 0.7731, 0.006402, 0.7948, 0.006402, 0.7948, 0.1445, 0.7948, 0.1445, 0.7948, 0.006402, 0.8164, 0.006401, 0.8164, 0.1445, 0.8164, 0.1445, 0.8164, 0.006401, 0.8381, 0.006401, 0.8381, 0.1445, 0.8381, 0.1445, 0.8381, 0.006401, 0.8597, 0.006401, 0.8597, 0.1445, 0.8597, 0.1445, 0.8597, 0.006401, 0.8814, 0.006401, 0.8814, 0.1445, 0.8814, 0.1445, 0.8814, 0.006401, 0.903, 0.006401, 0.903, 0.1445, 0.903, 0.1445, 0.903, 0.006401, 0.9247, 0.006401, 0.9247, 0.1445, 0.9247, 0.1445, 0.9247, 0.006401, 0.9463, 0.006401, 0.9463, 0.1445, 0.9463, 0.1445, 0.9463, 0.006401, 0.968, 0.006401, 0.968, 0.1445, 0.968, 0.1445, 0.968, 0.006401, 0.9897, 0.006401, 0.9897, 0.1445, 0.001086, 0.001507, 0.001085, 0.3242, 0.0517, 0.3242, 0.0517, 0.001508, 0.0517, 0.001508, 0.0517, 0.3242, 0.1023, 0.3242, 0.1023, 0.001508, 0.1023, 0.001508, 0.1023, 0.3242, 0.1529, 0.3242, 0.1529, 0.001508, 0.1529, 0.001508, 0.1529, 0.3242, 0.2035, 0.3242, 0.2035, 0.001508, 0.2035, 0.001508, 0.2035, 0.3242, 0.2541, 0.3242, 0.2541, 0.001508, 0.2541, 0.001508, 0.2541, 0.3242, 0.3047, 0.3242, 0.3047, 0.001508, 0.3047, 0.001508, 0.3047, 0.3242, 0.3554, 0.3242, 0.3554, 0.001508, 0.3554, 0.001508, 0.3554, 0.3242, 0.406, 0.3242, 0.406, 0.001508, 0.406, 0.001508, 0.406, 0.3242, 0.4566, 0.3242, 0.4566, 0.001508, 0.4566, 0.001508, 0.4566, 0.3242, 0.5072, 0.3242, 0.5072, 0.001508, 0.5133, 0.1445, 0.5133, 0.006406, 0.5349, 0.006406, 0.5349, 0.1445, 0.5349, 0.1445, 0.5349, 0.006406, 0.5566, 0.006405, 0.5566, 0.1445, 0.5566, 0.1445, 0.5566, 0.006405, 0.5782, 0.006405, 0.5782, 0.1445, 0.5782, 0.1445, 0.5782, 0.006405, 0.5999, 0.006404, 0.5999, 0.1445, 0.5999, 0.1445, 0.5999, 0.006404, 0.6215, 0.006404, 0.6215, 0.1445, 0.6215, 0.1445, 0.6215, 0.006404, 0.6432, 0.006403, 0.6432, 0.1445, 0.6432, 0.1445, 0.6432, 0.006403, 0.6649, 0.006403, 0.6649, 0.1445, 0.6649, 0.1445, 0.6649, 0.006403, 0.6865, 0.006403, 0.6865, 0.1445, 0.6865, 0.1445, 0.6865, 0.006403, 0.7082, 0.006402, 0.7082, 0.1445, 0.7298, 0.1445, 0.7298, 0.006402, 0.7515, 0.006402, 0.7515, 0.1445, 0.7082, 0.1445, 0.7082, 0.006402, 0.7298, 0.006402, 0.7298, 0.1445, 0.8821, 0.6282, 0.9088, 0.646, 0.9314, 0.6687, 0.9492, 0.6953, 0.9615, 0.7249, 0.9677, 0.7563, 0.9677, 0.7883, 0.9615, 0.8198, 0.9492, 0.8493, 0.9314, 0.876, 0.9088, 0.8986, 0.8821, 0.9164, 0.8525, 0.9287, 0.8211, 0.9349, 0.7891, 0.9349, 0.7577, 0.9287, 0.7281, 0.9164, 0.7015, 0.8986, 0.6788, 0.876, 0.661, 0.8493, 0.6488, 0.8198, 0.6425, 0.7883, 0.6425, 0.7563, 0.6488, 0.7249, 0.661, 0.6953, 0.6788, 0.6687, 0.7015, 0.646, 0.7281, 0.6282, 0.7577, 0.616, 0.7891, 0.6097, 0.8211, 0.6097, 0.8525, 0.616, 0.8236, 0.5482, 0.7856, 0.5558, 0.777, 0.4688, 0.7983, 0.4646, 0.8595, 0.5334, 0.8236, 0.5482, 0.7983, 0.4646, 0.8183, 0.4563, 0.8917, 0.5119, 0.8595, 0.5334, 0.8183, 0.4563, 0.8363, 0.4443, 0.8917, 0.5119, 0.8363, 0.4443, 0.8516, 0.429, 0.9191, 0.4844, 0.9407, 0.4522, 0.9191, 0.4844, 0.8516, 0.429, 0.8636, 0.411, 0.9555, 0.4164, 0.9407, 0.4522, 0.8636, 0.411, 0.8719, 0.391, 0.9555, 0.4164, 0.8719, 0.391, 0.8761, 0.3698, 0.9631, 0.3783, 0.9631, 0.3783, 0.8761, 0.3698, 0.8761, 0.3481, 0.9631, 0.3395, 0.9555, 0.3015, 0.9631, 0.3395, 0.8761, 0.3481, 0.8719, 0.3269, 0.9555, 0.3015, 0.8719, 0.3269, 0.8636, 0.3069, 0.9407, 0.2657, 0.9407, 0.2657, 0.8636, 0.3069, 0.8516, 0.2889, 0.9191, 0.2334, 0.9191, 0.2334, 0.8516, 0.2889, 0.8363, 0.2735, 0.8917, 0.206, 0.8595, 0.1845, 0.8917, 0.206, 0.8363, 0.2735, 0.8183, 0.2615, 0.8595, 0.1845, 0.8183, 0.2615, 0.7983, 0.2532, 0.8236, 0.1696, 0.7856, 0.162, 0.8236, 0.1696, 0.7983, 0.2532, 0.777, 0.249, 0.7856, 0.162, 0.777, 0.249, 0.7554, 0.249, 0.7468, 0.162, 0.7088, 0.1696, 0.7468, 0.162, 0.7554, 0.249, 0.7341, 0.2532, 0.6729, 0.1844, 0.7088, 0.1696, 0.7341, 0.2532, 0.7141, 0.2615, 0.6407, 0.206, 0.6729, 0.1844, 0.7141, 0.2615, 0.6961, 0.2735, 0.6133, 0.2334, 0.6407, 0.206, 0.6961, 0.2735, 0.6808, 0.2889, 0.5917, 0.2657, 0.6133, 0.2334, 0.6808, 0.2889, 0.6688, 0.3069, 0.5769, 0.3015, 0.5917, 0.2657, 0.6688, 0.3069, 0.6605, 0.3269, 0.5693, 0.3395, 0.5769, 0.3015, 0.6605, 0.3269, 0.6563, 0.3481, 0.5693, 0.3783, 0.5693, 0.3395, 0.6563, 0.3481, 0.6563, 0.3697, 0.5693, 0.3783, 0.6563, 0.3697, 0.6605, 0.391, 0.5769, 0.4164, 0.5917, 0.4522, 0.5769, 0.4164, 0.6605, 0.391, 0.6688, 0.411, 0.6133, 0.4844, 0.5917, 0.4522, 0.6688, 0.411, 0.6808, 0.429, 0.6407, 0.5119, 0.6133, 0.4844, 0.6808, 0.429, 0.6961, 0.4443, 0.6729, 0.5334, 0.6407, 0.5119, 0.6961, 0.4443, 0.7141, 0.4563, 0.7088, 0.5482, 0.6729, 0.5334, 0.7141, 0.4563, 0.7341, 0.4646, 0.7468, 0.5558, 0.7088, 0.5482, 0.7341, 0.4646, 0.7554, 0.4688, 0.7856, 0.5558, 0.7468, 0.5558, 0.7554, 0.4688, 0.777, 0.4688])
me_sphere.materials.append(mat_vineshroom)
me_sphere.use_remesh_preserve_volume = False
me_sphere.use_remesh_preserve_attributes = False
me_sphere.use_mirror_vertex_groups = False
me_sphere.update()

# ---- objects
ob_vineshroom = bpy.data.objects.new('Vineshroom', me_sphere)

# ---- transforms, parenting, visibility, modifiers, constraints
ob_vineshroom.location = (0.0, 0.0, 0.7722)
ob_vineshroom.lineart.crease_threshold = 0.0

# ---- collection membership
col_vineshroom.objects.link(ob_vineshroom)

# ---- scene / render settings (as saved in the file)
scene.frame_start = 1; scene.frame_end = 250; scene.frame_set(1)
scene.render.engine = 'BLENDER_EEVEE_NEXT'
scene.render.image_settings.color_mode = 'RGB'
scene.render.image_settings.compression = 90
scene.render.resolution_percentage = 50
scene.render.dither_intensity = 0.0
scene.cycles.use_denoising = False
scene.cycles.samples = 10
scene.cycles.sampling_pattern = 'TABULATED_SOBOL'
scene.cycles.light_sampling_threshold = 0.0
scene.cycles.use_adaptive_sampling = False
scene.cycles.use_light_tree = False
scene.cycles.blur_glossy = 0.0
scene.cycles.volume_bounces = 1
scene.cycles.pixel_filter_type = 'GAUSSIAN'
scene.cycles.sample_clamp_indirect = 0.0
scene.eevee.ray_tracing_options.trace_max_roughness = 0.0
scene.view_settings.view_transform = 'Standard'
bpy.context.view_layer.update()

# ---- added for rendering (the .blend has no active camera and no usable light): camera, sun
cam_auto = bpy.data.cameras.new('AutoCamera')
cam_auto.lens = 50.0
cam_auto.sensor_width = 36.0
cam_auto.clip_end = 1000.0
ob_auto_camera = bpy.data.objects.new('AutoCamera', cam_auto)
scene.collection.objects.link(ob_auto_camera)
ob_auto_camera.location = (4.66501, -5.59801, 4.66766)
ob_auto_camera.rotation_euler = (1.09748, -7.21219e-08, 0.694738)
scene.camera = ob_auto_camera
light_auto_sun = bpy.data.lights.new('AutoSun', 'SUN')
light_auto_sun.energy = 3.0
light_auto_sun.angle = 0.0523599
ob_auto_sun = bpy.data.objects.new('AutoSun', light_auto_sun)
scene.collection.objects.link(ob_auto_sun)
ob_auto_sun.rotation_euler = (0.872665, 0.174533, 0.523599)
bpy.context.view_layer.update()
